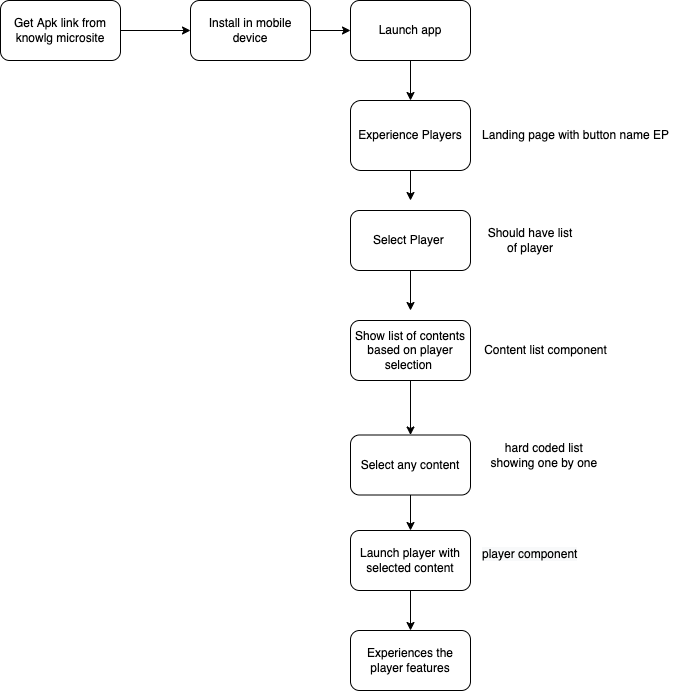

The diagram above was exported from draw.io. Its source (the exported page's mxGraphModel, read from the mxfile embedded in the PNG):
<mxGraphModel dx="1186" dy="614" grid="1" gridSize="10" guides="1" tooltips="1" connect="1" arrows="1" fold="1" page="1" pageScale="1" pageWidth="827" pageHeight="1169" math="0" shadow="0">
  <root>
    <mxCell id="0" />
    <mxCell id="1" parent="0" />
    <mxCell id="Avzi_hXcAQUykto46dZf-2" style="edgeStyle=orthogonalEdgeStyle;rounded=0;orthogonalLoop=1;jettySize=auto;html=1;" edge="1" parent="1" source="Avzi_hXcAQUykto46dZf-1">
      <mxGeometry relative="1" as="geometry">
        <mxPoint x="300" y="150" as="targetPoint" />
      </mxGeometry>
    </mxCell>
    <mxCell id="Avzi_hXcAQUykto46dZf-1" value="Get Apk link from knowlg microsite" style="rounded=1;whiteSpace=wrap;html=1;" vertex="1" parent="1">
      <mxGeometry x="110" y="120" width="120" height="60" as="geometry" />
    </mxCell>
    <mxCell id="Avzi_hXcAQUykto46dZf-4" style="edgeStyle=orthogonalEdgeStyle;rounded=0;orthogonalLoop=1;jettySize=auto;html=1;" edge="1" parent="1" source="Avzi_hXcAQUykto46dZf-3">
      <mxGeometry relative="1" as="geometry">
        <mxPoint x="460" y="150" as="targetPoint" />
      </mxGeometry>
    </mxCell>
    <mxCell id="Avzi_hXcAQUykto46dZf-3" value="Install in mobile device" style="rounded=1;whiteSpace=wrap;html=1;" vertex="1" parent="1">
      <mxGeometry x="300" y="120" width="120" height="60" as="geometry" />
    </mxCell>
    <mxCell id="Avzi_hXcAQUykto46dZf-6" style="edgeStyle=orthogonalEdgeStyle;rounded=0;orthogonalLoop=1;jettySize=auto;html=1;" edge="1" parent="1" source="Avzi_hXcAQUykto46dZf-5">
      <mxGeometry relative="1" as="geometry">
        <mxPoint x="520" y="220" as="targetPoint" />
      </mxGeometry>
    </mxCell>
    <mxCell id="Avzi_hXcAQUykto46dZf-5" value="Launch app" style="rounded=1;whiteSpace=wrap;html=1;" vertex="1" parent="1">
      <mxGeometry x="460" y="120" width="120" height="60" as="geometry" />
    </mxCell>
    <mxCell id="Avzi_hXcAQUykto46dZf-8" style="edgeStyle=orthogonalEdgeStyle;rounded=0;orthogonalLoop=1;jettySize=auto;html=1;" edge="1" parent="1" source="Avzi_hXcAQUykto46dZf-7">
      <mxGeometry relative="1" as="geometry">
        <mxPoint x="520" y="320" as="targetPoint" />
      </mxGeometry>
    </mxCell>
    <mxCell id="Avzi_hXcAQUykto46dZf-7" value="Experience Players" style="rounded=1;whiteSpace=wrap;html=1;" vertex="1" parent="1">
      <mxGeometry x="460" y="220" width="120" height="70" as="geometry" />
    </mxCell>
    <mxCell id="Avzi_hXcAQUykto46dZf-12" style="edgeStyle=orthogonalEdgeStyle;rounded=0;orthogonalLoop=1;jettySize=auto;html=1;" edge="1" parent="1" source="Avzi_hXcAQUykto46dZf-9">
      <mxGeometry relative="1" as="geometry">
        <mxPoint x="520" y="430" as="targetPoint" />
      </mxGeometry>
    </mxCell>
    <mxCell id="Avzi_hXcAQUykto46dZf-9" value="Select Player&amp;nbsp;" style="rounded=1;whiteSpace=wrap;html=1;" vertex="1" parent="1">
      <mxGeometry x="460" y="330" width="120" height="60" as="geometry" />
    </mxCell>
    <mxCell id="Avzi_hXcAQUykto46dZf-10" value="Should have list of player" style="text;html=1;strokeColor=none;fillColor=none;align=center;verticalAlign=middle;whiteSpace=wrap;rounded=0;" vertex="1" parent="1">
      <mxGeometry x="590" y="345" width="100" height="30" as="geometry" />
    </mxCell>
    <mxCell id="Avzi_hXcAQUykto46dZf-17" style="edgeStyle=orthogonalEdgeStyle;rounded=0;orthogonalLoop=1;jettySize=auto;html=1;entryX=0.5;entryY=0;entryDx=0;entryDy=0;" edge="1" parent="1" source="Avzi_hXcAQUykto46dZf-13" target="Avzi_hXcAQUykto46dZf-16">
      <mxGeometry relative="1" as="geometry" />
    </mxCell>
    <mxCell id="Avzi_hXcAQUykto46dZf-13" value="Show list of contents based on player selection&amp;nbsp;" style="rounded=1;whiteSpace=wrap;html=1;" vertex="1" parent="1">
      <mxGeometry x="460" y="440" width="120" height="60" as="geometry" />
    </mxCell>
    <mxCell id="Avzi_hXcAQUykto46dZf-14" value="Landing page with button name EP" style="text;html=1;align=center;verticalAlign=middle;resizable=0;points=[];autosize=1;strokeColor=none;fillColor=none;" vertex="1" parent="1">
      <mxGeometry x="580" y="240" width="210" height="30" as="geometry" />
    </mxCell>
    <mxCell id="Avzi_hXcAQUykto46dZf-20" style="edgeStyle=orthogonalEdgeStyle;rounded=0;orthogonalLoop=1;jettySize=auto;html=1;" edge="1" parent="1" source="Avzi_hXcAQUykto46dZf-16">
      <mxGeometry relative="1" as="geometry">
        <mxPoint x="520" y="650" as="targetPoint" />
      </mxGeometry>
    </mxCell>
    <mxCell id="Avzi_hXcAQUykto46dZf-16" value="Select any content" style="rounded=1;whiteSpace=wrap;html=1;" vertex="1" parent="1">
      <mxGeometry x="460" y="554.5" width="120" height="60" as="geometry" />
    </mxCell>
    <mxCell id="Avzi_hXcAQUykto46dZf-18" value="Content list component" style="text;html=1;align=center;verticalAlign=middle;resizable=0;points=[];autosize=1;strokeColor=none;fillColor=none;" vertex="1" parent="1">
      <mxGeometry x="580" y="455" width="150" height="30" as="geometry" />
    </mxCell>
    <mxCell id="Avzi_hXcAQUykto46dZf-23" style="edgeStyle=orthogonalEdgeStyle;rounded=0;orthogonalLoop=1;jettySize=auto;html=1;" edge="1" parent="1" source="Avzi_hXcAQUykto46dZf-21">
      <mxGeometry relative="1" as="geometry">
        <mxPoint x="520" y="750" as="targetPoint" />
      </mxGeometry>
    </mxCell>
    <mxCell id="Avzi_hXcAQUykto46dZf-21" value="Launch player with selected content" style="rounded=1;whiteSpace=wrap;html=1;" vertex="1" parent="1">
      <mxGeometry x="460" y="650" width="120" height="60" as="geometry" />
    </mxCell>
    <mxCell id="Avzi_hXcAQUykto46dZf-22" value="&lt;meta charset=&quot;utf-8&quot;&gt;&lt;span style=&quot;color: rgb(0, 0, 0); font-family: Helvetica; font-size: 12px; font-style: normal; font-variant-ligatures: normal; font-variant-caps: normal; font-weight: 400; letter-spacing: normal; orphans: 2; text-align: center; text-indent: 0px; text-transform: none; widows: 2; word-spacing: 0px; -webkit-text-stroke-width: 0px; background-color: rgb(248, 249, 250); text-decoration-thickness: initial; text-decoration-style: initial; text-decoration-color: initial; float: none; display: inline !important;&quot;&gt;player component&lt;/span&gt;" style="text;whiteSpace=wrap;html=1;" vertex="1" parent="1">
      <mxGeometry x="590" y="660" width="130" height="40" as="geometry" />
    </mxCell>
    <mxCell id="Avzi_hXcAQUykto46dZf-24" value="Experiences the player features" style="rounded=1;whiteSpace=wrap;html=1;" vertex="1" parent="1">
      <mxGeometry x="460" y="750" width="120" height="60" as="geometry" />
    </mxCell>
    <mxCell id="Avzi_hXcAQUykto46dZf-25" value="hard coded list &lt;br&gt;showing one by one&amp;nbsp;" style="text;html=1;align=center;verticalAlign=middle;resizable=0;points=[];autosize=1;strokeColor=none;fillColor=none;" vertex="1" parent="1">
      <mxGeometry x="590" y="554.5" width="130" height="40" as="geometry" />
    </mxCell>
  </root>
</mxGraphModel>